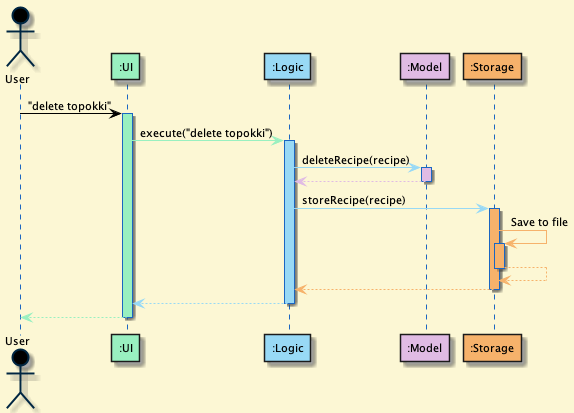

The diagram above was rendered by PlantUML. Its source (embedded in the PNG):
@startuml
!define DARKBLUE2
!include style.puml

Actor User as user USER_COLOR
Participant ":UI" as ui UI_COLOR
Participant ":Logic" as logic LOGIC_COLOR
Participant ":Model" as model MODEL_COLOR
Participant ":Storage" as storage STORAGE_COLOR

user -[USER_COLOR]> ui : "delete topokki"
activate ui UI_COLOR

ui -[UI_COLOR]> logic : execute("delete topokki")
activate logic LOGIC_COLOR

logic -[LOGIC_COLOR]> model : deleteRecipe(recipe)
activate model MODEL_COLOR

model -[MODEL_COLOR]-> logic
deactivate model

logic -[LOGIC_COLOR]> storage : storeRecipe(recipe)
activate storage STORAGE_COLOR

storage -[STORAGE_COLOR]> storage : Save to file
activate storage STORAGE_COLOR
storage --[STORAGE_COLOR]> storage
deactivate storage

storage --[STORAGE_COLOR]> logic
deactivate storage

logic --[LOGIC_COLOR]> ui
deactivate logic

ui--[UI_COLOR]> user
deactivate ui
@enduml